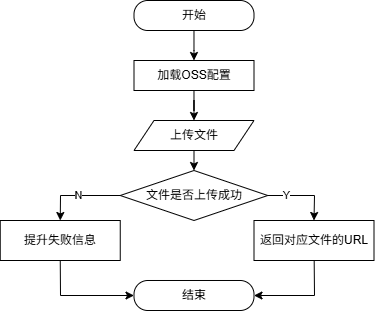

The diagram above was exported from draw.io. Its source (the exported page's mxGraphModel, read from the mxfile embedded in the PNG):
<mxGraphModel dx="448" dy="250" grid="1" gridSize="10" guides="1" tooltips="1" connect="1" arrows="1" fold="1" page="1" pageScale="1" pageWidth="827" pageHeight="1169" math="0" shadow="0">
  <root>
    <mxCell id="0" />
    <mxCell id="1" parent="0" />
    <mxCell id="zm5ENa2fv2ig6d3y3b74-20" value="" style="edgeStyle=orthogonalEdgeStyle;rounded=0;orthogonalLoop=1;jettySize=auto;html=1;" parent="1" source="zm5ENa2fv2ig6d3y3b74-18" edge="1">
      <mxGeometry relative="1" as="geometry">
        <mxPoint x="212.5" y="100" as="targetPoint" />
      </mxGeometry>
    </mxCell>
    <mxCell id="zm5ENa2fv2ig6d3y3b74-18" value="开始" style="rounded=1;whiteSpace=wrap;html=1;arcSize=46;" parent="1" vertex="1">
      <mxGeometry x="152.5" y="40" width="120" height="30" as="geometry" />
    </mxCell>
    <mxCell id="zm5ENa2fv2ig6d3y3b74-22" value="" style="edgeStyle=orthogonalEdgeStyle;rounded=0;orthogonalLoop=1;jettySize=auto;html=1;entryX=0.5;entryY=0;entryDx=0;entryDy=0;" parent="1" source="2" target="6" edge="1">
      <mxGeometry relative="1" as="geometry">
        <mxPoint x="212.5" y="140" as="sourcePoint" />
        <mxPoint x="212.52941176470597" y="170.0132827324478" as="targetPoint" />
      </mxGeometry>
    </mxCell>
    <mxCell id="zm5ENa2fv2ig6d3y3b74-34" value="结束" style="rounded=1;whiteSpace=wrap;html=1;arcSize=46;" parent="1" vertex="1">
      <mxGeometry x="152.5" y="320" width="120" height="30" as="geometry" />
    </mxCell>
    <mxCell id="4" style="edgeStyle=none;html=1;" parent="1" source="2" edge="1">
      <mxGeometry relative="1" as="geometry">
        <mxPoint x="212.5" y="130" as="targetPoint" />
      </mxGeometry>
    </mxCell>
    <mxCell id="2" value="加载OSS配置" style="whiteSpace=wrap;html=1;rounded=1;arcSize=0;" parent="1" vertex="1">
      <mxGeometry x="152.5" y="100" width="120" height="30" as="geometry" />
    </mxCell>
    <mxCell id="10" value="" style="edgeStyle=none;html=1;entryX=0.5;entryY=0;entryDx=0;entryDy=0;exitX=1;exitY=0.5;exitDx=0;exitDy=0;rounded=0;curved=0;" parent="1" source="5" target="13" edge="1">
      <mxGeometry relative="1" as="geometry">
        <mxPoint x="320" y="235" as="targetPoint" />
        <Array as="points">
          <mxPoint x="333" y="235" />
        </Array>
      </mxGeometry>
    </mxCell>
    <mxCell id="16" value="Y" style="edgeLabel;html=1;align=center;verticalAlign=middle;resizable=0;points=[];" parent="10" vertex="1" connectable="0">
      <mxGeometry x="-0.4825" y="-2" relative="1" as="geometry">
        <mxPoint y="-2" as="offset" />
      </mxGeometry>
    </mxCell>
    <mxCell id="5" value="文件是否上传成功" style="rhombus;whiteSpace=wrap;html=1;" parent="1" vertex="1">
      <mxGeometry x="138.75" y="210" width="147.5" height="50" as="geometry" />
    </mxCell>
    <mxCell id="8" value="" style="edgeStyle=none;html=1;" parent="1" source="6" target="5" edge="1">
      <mxGeometry relative="1" as="geometry" />
    </mxCell>
    <mxCell id="6" value="&lt;span style=&quot;color: rgb(0, 0, 0);&quot;&gt;上传文件&lt;/span&gt;" style="shape=parallelogram;perimeter=parallelogramPerimeter;whiteSpace=wrap;html=1;fixedSize=1;" parent="1" vertex="1">
      <mxGeometry x="152.5" y="160" width="120" height="30" as="geometry" />
    </mxCell>
    <mxCell id="12" value="提升失败信息" style="whiteSpace=wrap;html=1;" parent="1" vertex="1">
      <mxGeometry x="18.75" y="260" width="120" height="40" as="geometry" />
    </mxCell>
    <mxCell id="18" value="" style="edgeStyle=none;html=1;entryX=1;entryY=0.5;entryDx=0;entryDy=0;rounded=0;curved=0;" parent="1" source="13" target="zm5ENa2fv2ig6d3y3b74-34" edge="1">
      <mxGeometry relative="1" as="geometry">
        <mxPoint x="332.5" y="370" as="targetPoint" />
        <Array as="points">
          <mxPoint x="333" y="335" />
        </Array>
      </mxGeometry>
    </mxCell>
    <mxCell id="13" value="&lt;span style=&quot;color: rgb(0, 0, 0);&quot;&gt;返回&lt;span style=&quot;color: rgb(0, 0, 0);&quot;&gt;对应&lt;/span&gt;文件的URL&lt;/span&gt;" style="whiteSpace=wrap;html=1;" parent="1" vertex="1">
      <mxGeometry x="272.5" y="260" width="120" height="40" as="geometry" />
    </mxCell>
    <mxCell id="23" value="N" style="endArrow=classic;html=1;exitX=0;exitY=0.5;exitDx=0;exitDy=0;entryX=0.5;entryY=0;entryDx=0;entryDy=0;rounded=0;curved=0;" parent="1" source="5" target="12" edge="1">
      <mxGeometry width="50" height="50" relative="1" as="geometry">
        <mxPoint x="190" y="300" as="sourcePoint" />
        <mxPoint x="240" y="250" as="targetPoint" />
        <Array as="points">
          <mxPoint x="79" y="235" />
        </Array>
      </mxGeometry>
    </mxCell>
    <mxCell id="25" value="" style="endArrow=classic;html=1;exitX=0.5;exitY=1;exitDx=0;exitDy=0;entryX=0;entryY=0.5;entryDx=0;entryDy=0;rounded=0;curved=0;" parent="1" source="12" target="zm5ENa2fv2ig6d3y3b74-34" edge="1">
      <mxGeometry width="50" height="50" relative="1" as="geometry">
        <mxPoint x="190" y="300" as="sourcePoint" />
        <mxPoint x="240" y="250" as="targetPoint" />
        <Array as="points">
          <mxPoint x="79" y="335" />
        </Array>
      </mxGeometry>
    </mxCell>
  </root>
</mxGraphModel>